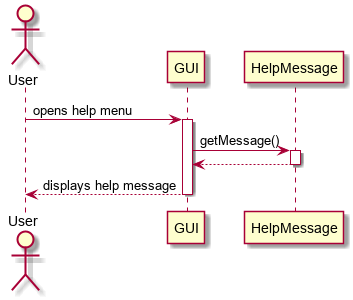

The diagram above was rendered by PlantUML. Its source (embedded in the PNG):
@startuml

actor User

User -> GUI : opens help menu
activate GUI
GUI -> HelpMessage : getMessage()
activate HelpMessage
GUI <-- HelpMessage
deactivate HelpMessage
User <-- GUI : displays help message
deactivate GUI

@enduml